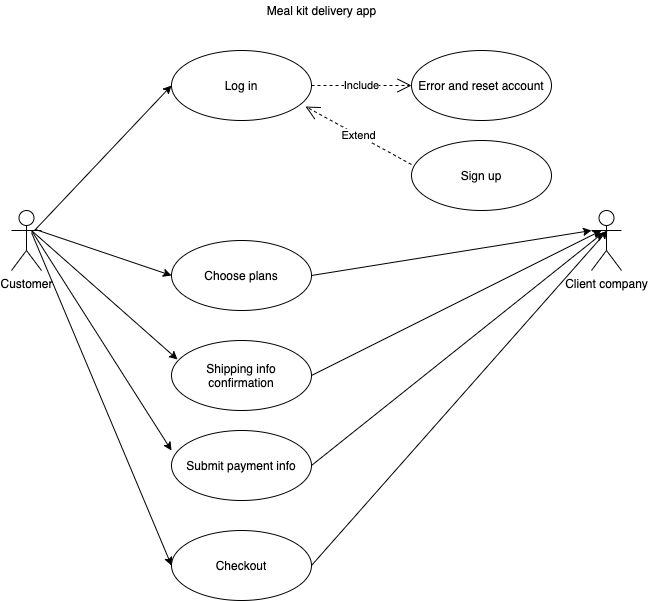

The diagram above was exported from draw.io. Its source (the exported page's mxGraphModel, read from the mxfile embedded in the PNG):
<mxGraphModel dx="1426" dy="770" grid="1" gridSize="10" guides="1" tooltips="1" connect="1" arrows="1" fold="1" page="1" pageScale="1" pageWidth="827" pageHeight="1169" math="0" shadow="0">
  <root>
    <mxCell id="0" />
    <mxCell id="1" parent="0" />
    <mxCell id="nXADeeX8ZOkqJLslLmN--4" value="Customer" style="shape=umlActor;verticalLabelPosition=bottom;verticalAlign=top;html=1;" vertex="1" parent="1">
      <mxGeometry x="100" y="280" width="30" height="60" as="geometry" />
    </mxCell>
    <mxCell id="nXADeeX8ZOkqJLslLmN--6" value="Client company" style="shape=umlActor;verticalLabelPosition=bottom;verticalAlign=top;html=1;" vertex="1" parent="1">
      <mxGeometry x="680" y="280" width="30" height="60" as="geometry" />
    </mxCell>
    <mxCell id="nXADeeX8ZOkqJLslLmN--8" value="Meal kit delivery app" style="text;html=1;align=center;verticalAlign=middle;resizable=0;points=[];autosize=1;strokeColor=none;" vertex="1" parent="1">
      <mxGeometry x="350" y="70" width="120" height="20" as="geometry" />
    </mxCell>
    <mxCell id="nXADeeX8ZOkqJLslLmN--9" value="Log in" style="ellipse;whiteSpace=wrap;html=1;" vertex="1" parent="1">
      <mxGeometry x="260" y="120" width="140" height="70" as="geometry" />
    </mxCell>
    <mxCell id="nXADeeX8ZOkqJLslLmN--10" value="Sign up" style="ellipse;whiteSpace=wrap;html=1;" vertex="1" parent="1">
      <mxGeometry x="500" y="210" width="140" height="70" as="geometry" />
    </mxCell>
    <mxCell id="nXADeeX8ZOkqJLslLmN--11" value="Error and reset account" style="ellipse;whiteSpace=wrap;html=1;" vertex="1" parent="1">
      <mxGeometry x="500" y="120" width="140" height="70" as="geometry" />
    </mxCell>
    <mxCell id="nXADeeX8ZOkqJLslLmN--12" value="Choose plans" style="ellipse;whiteSpace=wrap;html=1;" vertex="1" parent="1">
      <mxGeometry x="260" y="310" width="140" height="70" as="geometry" />
    </mxCell>
    <mxCell id="nXADeeX8ZOkqJLslLmN--13" value="Shipping info&lt;br&gt;confirmation" style="ellipse;whiteSpace=wrap;html=1;" vertex="1" parent="1">
      <mxGeometry x="260" y="410" width="140" height="70" as="geometry" />
    </mxCell>
    <mxCell id="nXADeeX8ZOkqJLslLmN--14" value="Checkout" style="ellipse;whiteSpace=wrap;html=1;" vertex="1" parent="1">
      <mxGeometry x="260" y="600" width="140" height="70" as="geometry" />
    </mxCell>
    <mxCell id="nXADeeX8ZOkqJLslLmN--15" value="Submit payment info" style="ellipse;whiteSpace=wrap;html=1;" vertex="1" parent="1">
      <mxGeometry x="260" y="500" width="140" height="70" as="geometry" />
    </mxCell>
    <mxCell id="nXADeeX8ZOkqJLslLmN--27" value="Include" style="endArrow=open;endSize=12;dashed=1;html=1;exitX=1;exitY=0.5;exitDx=0;exitDy=0;entryX=0;entryY=0.5;entryDx=0;entryDy=0;" edge="1" parent="1" source="nXADeeX8ZOkqJLslLmN--9" target="nXADeeX8ZOkqJLslLmN--11">
      <mxGeometry width="160" relative="1" as="geometry">
        <mxPoint x="420" y="155" as="sourcePoint" />
        <mxPoint x="490" y="155" as="targetPoint" />
      </mxGeometry>
    </mxCell>
    <mxCell id="nXADeeX8ZOkqJLslLmN--30" value="Extend" style="endArrow=open;endSize=12;dashed=1;html=1;exitX=0;exitY=0.343;exitDx=0;exitDy=0;exitPerimeter=0;entryX=0.957;entryY=0.8;entryDx=0;entryDy=0;entryPerimeter=0;" edge="1" parent="1" source="nXADeeX8ZOkqJLslLmN--10" target="nXADeeX8ZOkqJLslLmN--9">
      <mxGeometry width="160" relative="1" as="geometry">
        <mxPoint x="370" y="380" as="sourcePoint" />
        <mxPoint x="530" y="380" as="targetPoint" />
      </mxGeometry>
    </mxCell>
    <mxCell id="nXADeeX8ZOkqJLslLmN--31" value="" style="endArrow=classic;html=1;entryX=0;entryY=0.5;entryDx=0;entryDy=0;" edge="1" parent="1" target="nXADeeX8ZOkqJLslLmN--9">
      <mxGeometry width="50" height="50" relative="1" as="geometry">
        <mxPoint x="123" y="300" as="sourcePoint" />
        <mxPoint x="260" y="160" as="targetPoint" />
      </mxGeometry>
    </mxCell>
    <mxCell id="nXADeeX8ZOkqJLslLmN--32" value="" style="endArrow=classic;html=1;entryX=0;entryY=0.5;entryDx=0;entryDy=0;exitX=0.8;exitY=0.317;exitDx=0;exitDy=0;exitPerimeter=0;" edge="1" parent="1" source="nXADeeX8ZOkqJLslLmN--4" target="nXADeeX8ZOkqJLslLmN--12">
      <mxGeometry width="50" height="50" relative="1" as="geometry">
        <mxPoint x="130" y="290" as="sourcePoint" />
        <mxPoint x="180" y="240" as="targetPoint" />
      </mxGeometry>
    </mxCell>
    <mxCell id="nXADeeX8ZOkqJLslLmN--33" value="" style="endArrow=classic;html=1;entryX=0.043;entryY=0.271;entryDx=0;entryDy=0;entryPerimeter=0;" edge="1" parent="1" target="nXADeeX8ZOkqJLslLmN--13">
      <mxGeometry width="50" height="50" relative="1" as="geometry">
        <mxPoint x="120" y="300" as="sourcePoint" />
        <mxPoint x="210" y="380" as="targetPoint" />
      </mxGeometry>
    </mxCell>
    <mxCell id="nXADeeX8ZOkqJLslLmN--34" value="" style="endArrow=classic;html=1;" edge="1" parent="1">
      <mxGeometry width="50" height="50" relative="1" as="geometry">
        <mxPoint x="120" y="300" as="sourcePoint" />
        <mxPoint x="260" y="520" as="targetPoint" />
      </mxGeometry>
    </mxCell>
    <mxCell id="nXADeeX8ZOkqJLslLmN--35" value="" style="endArrow=classic;html=1;exitX=0.667;exitY=0.367;exitDx=0;exitDy=0;exitPerimeter=0;entryX=0;entryY=0.5;entryDx=0;entryDy=0;" edge="1" parent="1" source="nXADeeX8ZOkqJLslLmN--4" target="nXADeeX8ZOkqJLslLmN--14">
      <mxGeometry width="50" height="50" relative="1" as="geometry">
        <mxPoint x="170" y="620" as="sourcePoint" />
        <mxPoint x="220" y="570" as="targetPoint" />
      </mxGeometry>
    </mxCell>
    <mxCell id="nXADeeX8ZOkqJLslLmN--37" value="" style="endArrow=classic;html=1;entryX=0;entryY=0.3333333333333333;entryDx=0;entryDy=0;entryPerimeter=0;exitX=1;exitY=0.5;exitDx=0;exitDy=0;" edge="1" parent="1" source="nXADeeX8ZOkqJLslLmN--12" target="nXADeeX8ZOkqJLslLmN--6">
      <mxGeometry width="50" height="50" relative="1" as="geometry">
        <mxPoint x="420" y="430" as="sourcePoint" />
        <mxPoint x="470" y="380" as="targetPoint" />
      </mxGeometry>
    </mxCell>
    <mxCell id="nXADeeX8ZOkqJLslLmN--38" value="" style="endArrow=classic;html=1;exitX=1;exitY=0.5;exitDx=0;exitDy=0;entryX=0.333;entryY=0.333;entryDx=0;entryDy=0;entryPerimeter=0;" edge="1" parent="1" source="nXADeeX8ZOkqJLslLmN--13" target="nXADeeX8ZOkqJLslLmN--6">
      <mxGeometry width="50" height="50" relative="1" as="geometry">
        <mxPoint x="390" y="480" as="sourcePoint" />
        <mxPoint x="680" y="300" as="targetPoint" />
      </mxGeometry>
    </mxCell>
    <mxCell id="nXADeeX8ZOkqJLslLmN--39" value="" style="endArrow=classic;html=1;entryX=0.4;entryY=0.367;entryDx=0;entryDy=0;entryPerimeter=0;exitX=1;exitY=0.5;exitDx=0;exitDy=0;" edge="1" parent="1" source="nXADeeX8ZOkqJLslLmN--15" target="nXADeeX8ZOkqJLslLmN--6">
      <mxGeometry width="50" height="50" relative="1" as="geometry">
        <mxPoint x="400" y="530" as="sourcePoint" />
        <mxPoint x="450" y="480" as="targetPoint" />
      </mxGeometry>
    </mxCell>
    <mxCell id="nXADeeX8ZOkqJLslLmN--40" value="" style="endArrow=classic;html=1;entryX=0.533;entryY=0.333;entryDx=0;entryDy=0;entryPerimeter=0;exitX=1;exitY=0.5;exitDx=0;exitDy=0;" edge="1" parent="1" source="nXADeeX8ZOkqJLslLmN--14" target="nXADeeX8ZOkqJLslLmN--6">
      <mxGeometry width="50" height="50" relative="1" as="geometry">
        <mxPoint x="400" y="630" as="sourcePoint" />
        <mxPoint x="450" y="580" as="targetPoint" />
      </mxGeometry>
    </mxCell>
  </root>
</mxGraphModel>